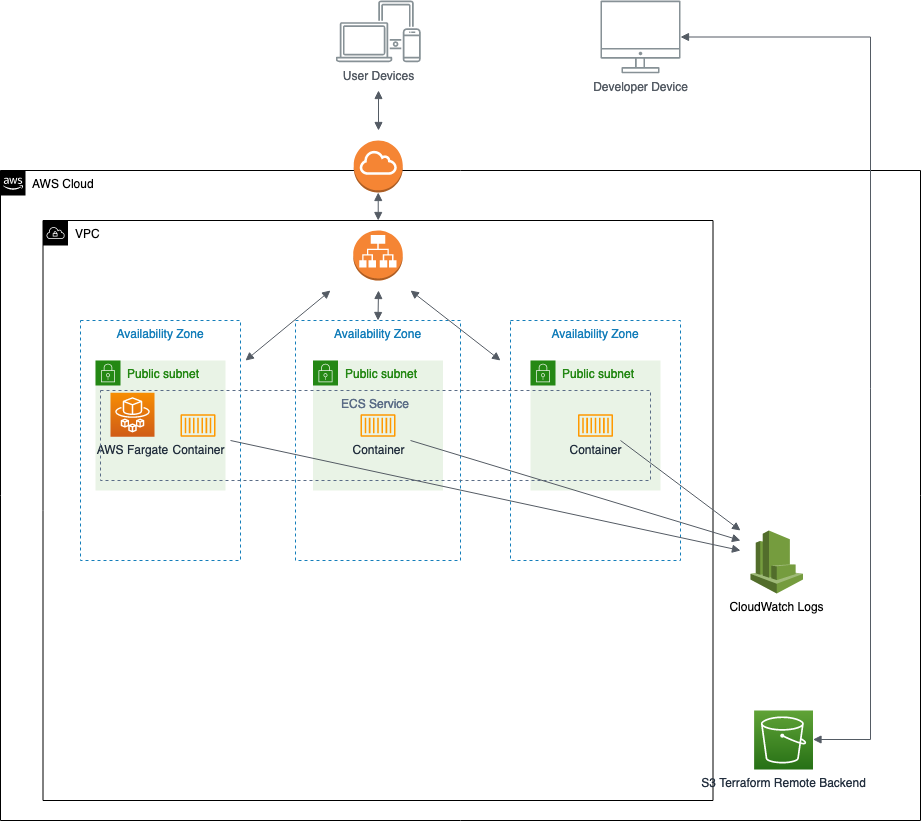

The diagram above was exported from draw.io. Its source (the exported page's mxGraphModel, read from the mxfile embedded in the PNG):
<mxGraphModel dx="1113" dy="1713" grid="1" gridSize="10" guides="1" tooltips="1" connect="1" arrows="1" fold="1" page="1" pageScale="1" pageWidth="850" pageHeight="1100" math="0" shadow="0">
  <root>
    <mxCell id="0" />
    <mxCell id="1" parent="0" />
    <mxCell id="pYEugkDKnQwb_IR4aepc-1" value="AWS Cloud" style="points=[[0,0],[0.25,0],[0.5,0],[0.75,0],[1,0],[1,0.25],[1,0.5],[1,0.75],[1,1],[0.75,1],[0.5,1],[0.25,1],[0,1],[0,0.75],[0,0.5],[0,0.25]];outlineConnect=0;html=1;whiteSpace=wrap;fontSize=12;fontStyle=0;shape=mxgraph.aws4.group;grIcon=mxgraph.aws4.group_aws_cloud_alt;verticalAlign=top;align=left;spacingLeft=30;dashed=0;" parent="1" vertex="1">
      <mxGeometry x="80" y="10" width="920" height="650" as="geometry" />
    </mxCell>
    <mxCell id="5CiQEy78LgPyqR4ddoFJ-1" value="VPC" style="points=[[0,0],[0.25,0],[0.5,0],[0.75,0],[1,0],[1,0.25],[1,0.5],[1,0.75],[1,1],[0.75,1],[0.5,1],[0.25,1],[0,1],[0,0.75],[0,0.5],[0,0.25]];outlineConnect=0;html=1;whiteSpace=wrap;fontSize=12;fontStyle=0;shape=mxgraph.aws4.group;grIcon=mxgraph.aws4.group_vpc;verticalAlign=top;align=left;spacingLeft=30;dashed=0;" parent="1" vertex="1">
      <mxGeometry x="122.5" y="60" width="670" height="580" as="geometry" />
    </mxCell>
    <mxCell id="5CiQEy78LgPyqR4ddoFJ-3" value="Availability Zone" style="fillColor=none;strokeColor=#147EBA;dashed=1;verticalAlign=top;fontStyle=0;fontColor=#147EBA;" parent="1" vertex="1">
      <mxGeometry x="160" y="160" width="160" height="240" as="geometry" />
    </mxCell>
    <mxCell id="5CiQEy78LgPyqR4ddoFJ-4" value="Availability Zone" style="fillColor=none;strokeColor=#147EBA;dashed=1;verticalAlign=top;fontStyle=0;fontColor=#147EBA;" parent="1" vertex="1">
      <mxGeometry x="375" y="160" width="165" height="240" as="geometry" />
    </mxCell>
    <mxCell id="5CiQEy78LgPyqR4ddoFJ-5" value="Availability Zone" style="fillColor=none;strokeColor=#147EBA;dashed=1;verticalAlign=top;fontStyle=0;fontColor=#147EBA;" parent="1" vertex="1">
      <mxGeometry x="590" y="160" width="170" height="240" as="geometry" />
    </mxCell>
    <mxCell id="5CiQEy78LgPyqR4ddoFJ-7" value="Public subnet" style="points=[[0,0],[0.25,0],[0.5,0],[0.75,0],[1,0],[1,0.25],[1,0.5],[1,0.75],[1,1],[0.75,1],[0.5,1],[0.25,1],[0,1],[0,0.75],[0,0.5],[0,0.25]];outlineConnect=0;gradientColor=none;html=1;whiteSpace=wrap;fontSize=12;fontStyle=0;shape=mxgraph.aws4.group;grIcon=mxgraph.aws4.group_security_group;grStroke=0;strokeColor=#248814;fillColor=#E9F3E6;verticalAlign=top;align=left;spacingLeft=30;fontColor=#248814;dashed=0;" parent="1" vertex="1">
      <mxGeometry x="175" y="200" width="130" height="130" as="geometry" />
    </mxCell>
    <mxCell id="5CiQEy78LgPyqR4ddoFJ-8" value="Public subnet" style="points=[[0,0],[0.25,0],[0.5,0],[0.75,0],[1,0],[1,0.25],[1,0.5],[1,0.75],[1,1],[0.75,1],[0.5,1],[0.25,1],[0,1],[0,0.75],[0,0.5],[0,0.25]];outlineConnect=0;gradientColor=none;html=1;whiteSpace=wrap;fontSize=12;fontStyle=0;shape=mxgraph.aws4.group;grIcon=mxgraph.aws4.group_security_group;grStroke=0;strokeColor=#248814;fillColor=#E9F3E6;verticalAlign=top;align=left;spacingLeft=30;fontColor=#248814;dashed=0;" parent="1" vertex="1">
      <mxGeometry x="392.5" y="200" width="130" height="130" as="geometry" />
    </mxCell>
    <mxCell id="5CiQEy78LgPyqR4ddoFJ-9" value="Public subnet" style="points=[[0,0],[0.25,0],[0.5,0],[0.75,0],[1,0],[1,0.25],[1,0.5],[1,0.75],[1,1],[0.75,1],[0.5,1],[0.25,1],[0,1],[0,0.75],[0,0.5],[0,0.25]];outlineConnect=0;gradientColor=none;html=1;whiteSpace=wrap;fontSize=12;fontStyle=0;shape=mxgraph.aws4.group;grIcon=mxgraph.aws4.group_security_group;grStroke=0;strokeColor=#248814;fillColor=#E9F3E6;verticalAlign=top;align=left;spacingLeft=30;fontColor=#248814;dashed=0;" parent="1" vertex="1">
      <mxGeometry x="610" y="200" width="130" height="130" as="geometry" />
    </mxCell>
    <mxCell id="5CiQEy78LgPyqR4ddoFJ-10" value="" style="outlineConnect=0;dashed=0;verticalLabelPosition=bottom;verticalAlign=top;align=center;html=1;shape=mxgraph.aws3.application_load_balancer;fillColor=#F58534;gradientColor=none;" parent="1" vertex="1">
      <mxGeometry x="432.75" y="70" width="49.5" height="50" as="geometry" />
    </mxCell>
    <mxCell id="5CiQEy78LgPyqR4ddoFJ-11" value="" style="outlineConnect=0;dashed=0;verticalLabelPosition=bottom;verticalAlign=top;align=center;html=1;shape=mxgraph.aws3.internet_gateway;fillColor=#F58534;gradientColor=none;" parent="1" vertex="1">
      <mxGeometry x="433.25" y="-20" width="49" height="52" as="geometry" />
    </mxCell>
    <mxCell id="5CiQEy78LgPyqR4ddoFJ-13" value="&lt;div&gt;AWS Fargate&lt;/div&gt;" style="sketch=0;points=[[0,0,0],[0.25,0,0],[0.5,0,0],[0.75,0,0],[1,0,0],[0,1,0],[0.25,1,0],[0.5,1,0],[0.75,1,0],[1,1,0],[0,0.25,0],[0,0.5,0],[0,0.75,0],[1,0.25,0],[1,0.5,0],[1,0.75,0]];outlineConnect=0;fontColor=#232F3E;gradientColor=#F78E04;gradientDirection=north;fillColor=#D05C17;strokeColor=#ffffff;dashed=0;verticalLabelPosition=bottom;verticalAlign=top;align=center;html=1;fontSize=12;fontStyle=0;aspect=fixed;shape=mxgraph.aws4.resourceIcon;resIcon=mxgraph.aws4.fargate;" parent="1" vertex="1">
      <mxGeometry x="190" y="232.3" width="44" height="44" as="geometry" />
    </mxCell>
    <mxCell id="5CiQEy78LgPyqR4ddoFJ-15" value="CloudWatch Logs" style="outlineConnect=0;dashed=0;verticalLabelPosition=bottom;verticalAlign=top;align=center;html=1;shape=mxgraph.aws3.cloudwatch;fillColor=#759C3E;gradientColor=none;" parent="1" vertex="1">
      <mxGeometry x="830" y="370" width="52.5" height="63" as="geometry" />
    </mxCell>
    <mxCell id="PPm-Mx3o6heZoCIL3oUj-7" value="" style="html=1;endArrow=block;elbow=vertical;startArrow=block;startFill=1;endFill=1;strokeColor=#545B64;rounded=0;exitX=1.031;exitY=0.167;exitDx=0;exitDy=0;exitPerimeter=0;" parent="1" source="5CiQEy78LgPyqR4ddoFJ-3" edge="1">
      <mxGeometry width="100" relative="1" as="geometry">
        <mxPoint x="310" y="210" as="sourcePoint" />
        <mxPoint x="410" y="130" as="targetPoint" />
      </mxGeometry>
    </mxCell>
    <mxCell id="PPm-Mx3o6heZoCIL3oUj-8" value="" style="html=1;endArrow=block;elbow=vertical;startArrow=block;startFill=1;endFill=1;strokeColor=#545B64;rounded=0;exitX=0.5;exitY=0;exitDx=0;exitDy=0;" parent="1" source="5CiQEy78LgPyqR4ddoFJ-4" edge="1">
      <mxGeometry width="100" relative="1" as="geometry">
        <mxPoint x="444" y="150" as="sourcePoint" />
        <mxPoint x="458" y="130" as="targetPoint" />
      </mxGeometry>
    </mxCell>
    <mxCell id="PPm-Mx3o6heZoCIL3oUj-5" value="ECS Service" style="fillColor=none;strokeColor=#5A6C86;dashed=1;verticalAlign=top;fontStyle=0;fontColor=#5A6C86;" parent="1" vertex="1">
      <mxGeometry x="180" y="230" width="550" height="90" as="geometry" />
    </mxCell>
    <mxCell id="PPm-Mx3o6heZoCIL3oUj-9" value="" style="html=1;endArrow=block;elbow=vertical;startArrow=block;startFill=1;endFill=1;strokeColor=#545B64;rounded=0;" parent="1" edge="1">
      <mxGeometry width="100" relative="1" as="geometry">
        <mxPoint x="580" y="200" as="sourcePoint" />
        <mxPoint x="490" y="130" as="targetPoint" />
      </mxGeometry>
    </mxCell>
    <mxCell id="PPm-Mx3o6heZoCIL3oUj-12" value="S3 Terraform Remote Backend" style="sketch=0;points=[[0,0,0],[0.25,0,0],[0.5,0,0],[0.75,0,0],[1,0,0],[0,1,0],[0.25,1,0],[0.5,1,0],[0.75,1,0],[1,1,0],[0,0.25,0],[0,0.5,0],[0,0.75,0],[1,0.25,0],[1,0.5,0],[1,0.75,0]];outlineConnect=0;fontColor=#232F3E;gradientColor=#60A337;gradientDirection=north;fillColor=#277116;strokeColor=#ffffff;dashed=0;verticalLabelPosition=bottom;verticalAlign=top;align=center;html=1;fontSize=12;fontStyle=0;aspect=fixed;shape=mxgraph.aws4.resourceIcon;resIcon=mxgraph.aws4.s3;" parent="1" vertex="1">
      <mxGeometry x="833.62" y="550" width="58.88" height="58.88" as="geometry" />
    </mxCell>
    <mxCell id="21AOhHtDWFHgn8bW-8bO-1" value="User Devices" style="sketch=0;outlineConnect=0;gradientColor=none;fontColor=#545B64;strokeColor=none;fillColor=#879196;dashed=0;verticalLabelPosition=bottom;verticalAlign=top;align=center;html=1;fontSize=12;fontStyle=0;aspect=fixed;shape=mxgraph.aws4.illustration_devices;pointerEvents=1" vertex="1" parent="1">
      <mxGeometry x="415.38" y="-160" width="84.75" height="61.87" as="geometry" />
    </mxCell>
    <mxCell id="21AOhHtDWFHgn8bW-8bO-2" value="&lt;div&gt;Developer Device&lt;/div&gt;" style="sketch=0;outlineConnect=0;gradientColor=none;fontColor=#545B64;strokeColor=none;fillColor=#879196;dashed=0;verticalLabelPosition=bottom;verticalAlign=top;align=center;html=1;fontSize=12;fontStyle=0;aspect=fixed;shape=mxgraph.aws4.illustration_desktop;pointerEvents=1" vertex="1" parent="1">
      <mxGeometry x="680" y="-160" width="80" height="72.8" as="geometry" />
    </mxCell>
    <mxCell id="21AOhHtDWFHgn8bW-8bO-3" value="" style="edgeStyle=orthogonalEdgeStyle;html=1;endArrow=block;elbow=vertical;startArrow=block;startFill=1;endFill=1;strokeColor=#545B64;rounded=0;" edge="1" parent="1" source="21AOhHtDWFHgn8bW-8bO-2" target="PPm-Mx3o6heZoCIL3oUj-12">
      <mxGeometry width="100" relative="1" as="geometry">
        <mxPoint x="710" y="-124.19" as="sourcePoint" />
        <mxPoint x="810" y="-124.19" as="targetPoint" />
        <Array as="points">
          <mxPoint x="950" y="-124" />
          <mxPoint x="950" y="579" />
        </Array>
      </mxGeometry>
    </mxCell>
    <mxCell id="21AOhHtDWFHgn8bW-8bO-4" value="" style="html=1;endArrow=block;elbow=vertical;startArrow=block;startFill=1;endFill=1;strokeColor=#545B64;rounded=0;" edge="1" parent="1" source="5CiQEy78LgPyqR4ddoFJ-11" target="5CiQEy78LgPyqR4ddoFJ-1">
      <mxGeometry width="100" relative="1" as="geometry">
        <mxPoint x="530" y="120" as="sourcePoint" />
        <mxPoint x="630" y="120" as="targetPoint" />
      </mxGeometry>
    </mxCell>
    <mxCell id="21AOhHtDWFHgn8bW-8bO-6" value="" style="edgeStyle=orthogonalEdgeStyle;html=1;endArrow=block;elbow=vertical;startArrow=block;startFill=1;endFill=1;strokeColor=#545B64;rounded=0;" edge="1" parent="1">
      <mxGeometry width="100" relative="1" as="geometry">
        <mxPoint x="458" y="-30" as="sourcePoint" />
        <mxPoint x="458" y="-70" as="targetPoint" />
      </mxGeometry>
    </mxCell>
    <mxCell id="PPm-Mx3o6heZoCIL3oUj-1" value="Container" style="sketch=0;outlineConnect=0;fontColor=#232F3E;gradientColor=none;fillColor=#FF9900;strokeColor=none;dashed=0;verticalLabelPosition=bottom;verticalAlign=top;align=center;html=1;fontSize=12;fontStyle=0;aspect=fixed;pointerEvents=1;shape=mxgraph.aws4.container_1;" parent="1" vertex="1">
      <mxGeometry x="260" y="253.7" width="35" height="22.6" as="geometry" />
    </mxCell>
    <mxCell id="PPm-Mx3o6heZoCIL3oUj-2" value="Container" style="sketch=0;outlineConnect=0;fontColor=#232F3E;gradientColor=none;fillColor=#FF9900;strokeColor=none;dashed=0;verticalLabelPosition=bottom;verticalAlign=top;align=center;html=1;fontSize=12;fontStyle=0;aspect=fixed;pointerEvents=1;shape=mxgraph.aws4.container_1;" parent="1" vertex="1">
      <mxGeometry x="440" y="253.7" width="35" height="22.6" as="geometry" />
    </mxCell>
    <mxCell id="PPm-Mx3o6heZoCIL3oUj-3" value="Container" style="sketch=0;outlineConnect=0;fontColor=#232F3E;gradientColor=none;fillColor=#FF9900;strokeColor=none;dashed=0;verticalLabelPosition=bottom;verticalAlign=top;align=center;html=1;fontSize=12;fontStyle=0;aspect=fixed;pointerEvents=1;shape=mxgraph.aws4.container_1;" parent="1" vertex="1">
      <mxGeometry x="657.5" y="253.7" width="35" height="22.6" as="geometry" />
    </mxCell>
    <mxCell id="21AOhHtDWFHgn8bW-8bO-10" value="" style="html=1;endArrow=block;elbow=vertical;startArrow=none;endFill=1;strokeColor=#545B64;rounded=0;" edge="1" parent="1">
      <mxGeometry width="100" relative="1" as="geometry">
        <mxPoint x="310" y="280" as="sourcePoint" />
        <mxPoint x="820" y="390" as="targetPoint" />
      </mxGeometry>
    </mxCell>
    <mxCell id="21AOhHtDWFHgn8bW-8bO-11" value="" style="html=1;endArrow=block;elbow=vertical;startArrow=none;endFill=1;strokeColor=#545B64;rounded=0;" edge="1" parent="1">
      <mxGeometry width="100" relative="1" as="geometry">
        <mxPoint x="490" y="280" as="sourcePoint" />
        <mxPoint x="820" y="380" as="targetPoint" />
      </mxGeometry>
    </mxCell>
    <mxCell id="21AOhHtDWFHgn8bW-8bO-12" value="" style="html=1;endArrow=block;elbow=vertical;startArrow=none;endFill=1;strokeColor=#545B64;rounded=0;" edge="1" parent="1">
      <mxGeometry width="100" relative="1" as="geometry">
        <mxPoint x="700" y="280" as="sourcePoint" />
        <mxPoint x="820" y="370" as="targetPoint" />
      </mxGeometry>
    </mxCell>
  </root>
</mxGraphModel>